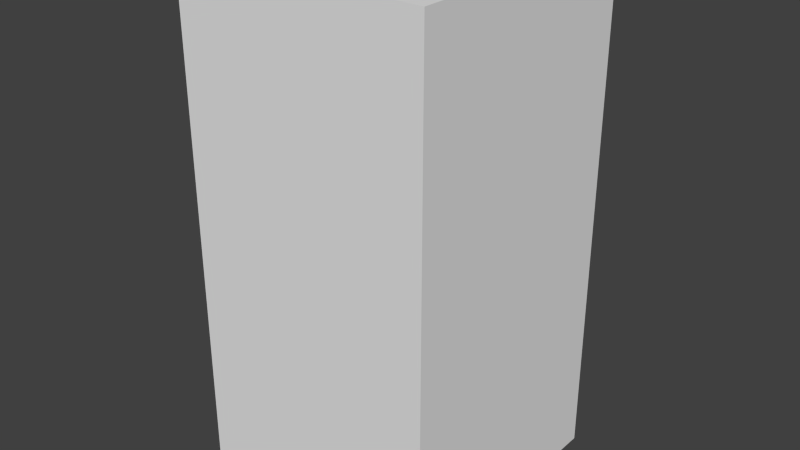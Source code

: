 # Source: darkBlueNoFive.blend  (saved by Blender 2.68.0; exported with 4.5.12 LTS)
import bpy
from mathutils import Matrix  # noqa: F401  (used for matrix-valued properties, if any)

bpy.ops.wm.read_factory_settings(use_empty=True)
scene = bpy.context.scene
scene.name = 'Scene'

# ---- collections
col_collection_1 = bpy.data.collections.new('Collection 1'); scene.collection.children.link(col_collection_1)

# ---- world
world_world = bpy.data.worlds.new('World'); scene.world = world_world
world_world.color = (0.05088, 0.05088, 0.05088)
world_world.use_sun_shadow = False
world_world.sun_shadow_jitter_overblur = 0.0
world_world.cycles.sampling_method = 'MANUAL'
world_world.cycles.sample_map_resolution = 256

# ---- meshes
me_darkbluenofive = bpy.data.meshes.new('darkBlueNoFive')
me_darkbluenofive.from_pydata([(-0.5, -0.5, -1.0), (-0.5, 0.5, -1.0), (0.5, 0.5, -1.0), (0.5, -0.5, -1.0), (-0.5, -0.5, 1.0), (-0.5, 0.5, 1.0), (0.5, 0.5, 1.0), (0.5, -0.5, 1.0)], [], [(4, 5, 1, 0), (5, 6, 2, 1), (6, 7, 3, 2), (7, 4, 0, 3), (0, 1, 2, 3), (7, 6, 5, 4)])
me_darkbluenofive.use_remesh_preserve_volume = False
me_darkbluenofive.use_remesh_preserve_attributes = False
me_darkbluenofive.use_mirror_vertex_groups = False
me_darkbluenofive.update()

# ---- objects
ob_darkbluenofive = bpy.data.objects.new('darkBlueNoFive', me_darkbluenofive)

# ---- transforms, parenting, visibility, modifiers, constraints
ob_darkbluenofive.location = (0.0, 0.0, 0.0)
ob_darkbluenofive.lineart.crease_threshold = 0.0

# ---- collection membership
col_collection_1.objects.link(ob_darkbluenofive)

# ---- scene / render settings (as saved in the file)
scene.frame_start = 1; scene.frame_end = 250; scene.frame_set(1)
scene.render.engine = 'BLENDER_EEVEE_NEXT'
scene.render.image_settings.color_mode = 'RGB'
scene.render.image_settings.compression = 90
scene.render.resolution_percentage = 50
scene.render.dither_intensity = 0.0
scene.cycles.use_denoising = False
scene.cycles.samples = 10
scene.cycles.sampling_pattern = 'TABULATED_SOBOL'
scene.cycles.light_sampling_threshold = 0.0
scene.cycles.use_adaptive_sampling = False
scene.cycles.use_light_tree = False
scene.cycles.blur_glossy = 0.0
scene.cycles.volume_bounces = 1
scene.cycles.pixel_filter_type = 'GAUSSIAN'
scene.cycles.sample_clamp_indirect = 0.0
scene.view_settings.view_transform = 'Standard'
bpy.context.view_layer.update()

# ---- added for rendering (the .blend has no active camera and no usable light): camera, sun
cam_auto = bpy.data.cameras.new('AutoCamera')
cam_auto.lens = 50.0
cam_auto.sensor_width = 36.0
cam_auto.clip_end = 1000.0
ob_auto_camera = bpy.data.objects.new('AutoCamera', cam_auto)
scene.collection.objects.link(ob_auto_camera)
ob_auto_camera.location = (2.26633, -2.71959, 1.81306)
ob_auto_camera.rotation_euler = (1.09748, -7.21219e-08, 0.694738)
scene.camera = ob_auto_camera
light_auto_sun = bpy.data.lights.new('AutoSun', 'SUN')
light_auto_sun.energy = 3.0
light_auto_sun.angle = 0.0523599
ob_auto_sun = bpy.data.objects.new('AutoSun', light_auto_sun)
scene.collection.objects.link(ob_auto_sun)
ob_auto_sun.rotation_euler = (0.872665, 0.174533, 0.523599)
bpy.context.view_layer.update()

